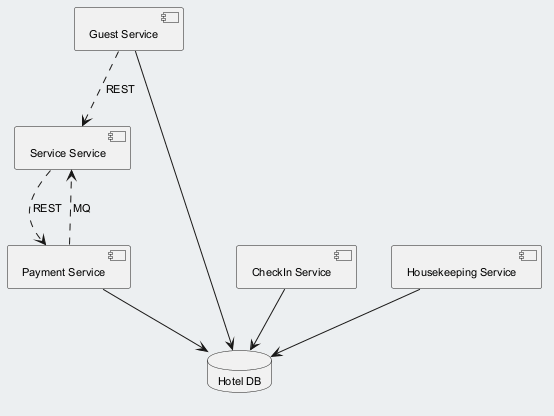

The diagram above was rendered by PlantUML. Its source (embedded in the PNG):
@startuml
skinparam backgroundColor #ECEFF1
skinparam classBackgroundColor #FFFFFF
skinparam classBorderColor #455A64
skinparam defaultFontSize 11
component "Guest Service" as C_GuestService
component "Payment Service" as C_PaymentService
component "Service Service" as C_ServiceService
component "CheckIn Service" as C_CheckInService
component "Housekeeping Service" as C_HousekeepingService
database "Hotel DB" as DB_hotel
C_GuestService --> DB_hotel
C_PaymentService --> DB_hotel
C_CheckInService --> DB_hotel
C_HousekeepingService --> DB_hotel
C_GuestService ..> C_ServiceService : REST
C_PaymentService ..> C_ServiceService : MQ
C_ServiceService ..> C_PaymentService : REST
@enduml